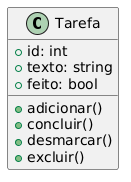

The diagram above was rendered by PlantUML. Its source (embedded in the PNG):
@startuml
class Tarefa {
    +id: int
    +texto: string
    +feito: bool
    +adicionar()
    +concluir()
    +desmarcar()
    +excluir()
}
@enduml